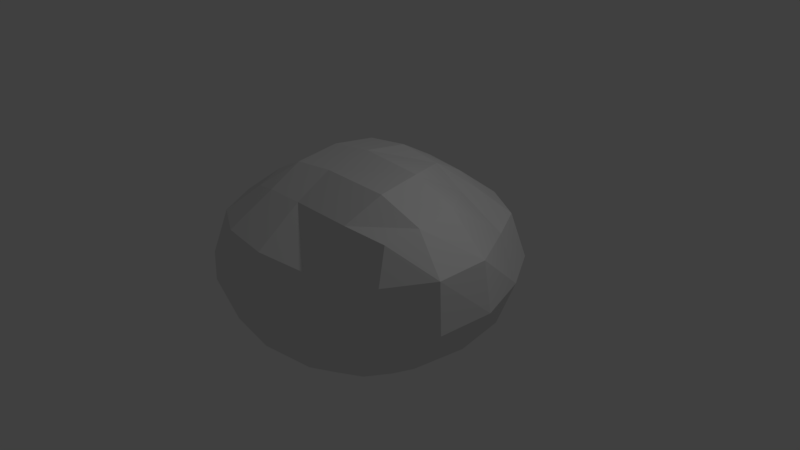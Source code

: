 # Source: asteroid6.blend  (saved by Blender 2.79.0; exported with 4.5.12 LTS)
import bpy
from mathutils import Matrix  # noqa: F401  (used for matrix-valued properties, if any)

bpy.ops.wm.read_factory_settings(use_empty=True)
scene = bpy.context.scene
scene.name = 'Scene'

# ---- collections
col_collection_1 = bpy.data.collections.new('Collection 1'); scene.collection.children.link(col_collection_1)

# ---- materials (node trees are filled in below, after node groups)
mat_material = bpy.data.materials.new('Material')
mat_material.alpha_threshold = 0.0
mat_material.use_transparent_shadow = False
mat_material.roughness = 0.5
mat_material.line_color = (0.0, 0.0, 0.0, 1.0)

# ---- material node trees

# ---- world
world_world = bpy.data.worlds.new('World'); scene.world = world_world
world_world.color = (0.05088, 0.05088, 0.05088)
world_world.use_sun_shadow = False
world_world.sun_shadow_jitter_overblur = 0.0
world_world.cycles.sampling_method = 'MANUAL'

# ---- cameras
cam_camera = bpy.data.cameras.new('Camera')
cam_camera.clip_end = 100.0
cam_camera.lens = 35.0
cam_camera.sensor_width = 32.0
cam_camera.sensor_height = 18.0
cam_camera.ortho_scale = 7.314
cam_camera.dof.focus_distance = 0.0
cam_camera.dof.aperture_fstop = 128.0

# ---- lights
light_lamp = bpy.data.lights.new('Lamp', 'POINT')
light_lamp.transmission_factor = 0.0
light_lamp.cutoff_distance = 30.0
light_lamp.energy = 100.0
light_lamp.shadow_buffer_clip_start = 1.001
light_lamp.shadow_soft_size = 0.1
light_lamp.shadow_maximum_resolution = 0.006
light_lamp.use_absolute_resolution = True

# ---- meshes
me_cube = bpy.data.meshes.new('Cube')
me_cube.from_pydata([(0.9478, 0.9478, -0.9478), (0.9478, -0.9478, -0.9478), (-0.9478, -0.9478, -0.9478), (-0.9478, 0.9478, -0.9478), (0.9478, 0.9478, 0.9478), (1.76, -1.326, 1.276), (-0.9478, -0.9478, 0.9478), (-0.9478, 0.9478, 0.9478), (1.077, -9.714e-08, -1.077), (2.911e-07, 1.077, -1.077), (1.412, 1.412, 2.151e-10), (-1.28e-07, -1.077, -1.077), (1.807, -1.538, 0.2391), (-1.077, 3.604e-07, -1.077), (-1.412, -1.412, 1.383e-10), (-1.412, 1.412, 6.146e-11), (1.738, -0.3084, 1.331), (2.08e-07, 1.077, 1.077), (-4.989e-07, -1.077, 1.077), (-1.077, 1.22e-07, 1.077), (5.15e-07, 1.901, 6.146e-11), (-1.901, 4.984e-07, 6.146e-11), (-5.135e-07, -1.901, 6.146e-11), (2.263, -0.2347, 0.2391), (-2.01e-07, -2.812e-07, 1.429), (9.881e-08, 1.786e-07, -1.429), (1.04, -0.5736, -1.04), (-0.5736, 1.04, -1.04), (1.266, 1.266, 0.604), (-0.5736, -1.04, -1.04), (1.848, -1.491, 0.8755), (-1.04, 0.5736, -1.04), (-1.266, -1.266, 0.604), (-1.266, 1.266, 0.604), (1.875, -0.9526, 1.375), (-0.5736, 1.04, 1.04), (-0.5736, -1.04, 1.04), (-1.04, 0.5736, 1.04), (1.04, 0.5736, -1.04), (0.5736, 1.04, -1.04), (1.266, 1.266, -0.604), (0.5736, -1.04, -1.04), (1.266, -1.266, -0.604), (-1.04, -0.5736, -1.04), (-1.266, -1.266, -0.604), (-1.266, 1.266, -0.604), (1.04, 0.5736, 1.04), (0.5736, 1.04, 1.04), (1.093, -1.289, 1.236), (-1.04, -0.5736, 1.04), (-0.7892, 1.781, 6.146e-11), (0.7892, 1.781, 6.146e-11), (4.352e-07, 1.666, 0.6369), (4.619e-07, 1.666, -0.6369), (-1.781, 0.7892, 6.146e-11), (-1.781, -0.7892, 6.146e-11), (-1.666, 4.95e-07, -0.6369), (-1.666, 3.471e-07, 0.6369), (-0.7892, -1.781, 6.146e-11), (0.7892, -1.781, 6.146e-11), (-3.356e-07, -1.666, -0.6369), (-5.724e-07, -1.666, 0.6369), (2.276, -1.021, 0.3029), (1.781, 0.7892, 6.146e-11), (1.666, -3.039e-07, -0.6369), (2.208, -0.3052, 0.901), (-3.886e-07, -0.6069, 1.344), (1.659e-08, 0.6069, 1.344), (1.089, -0.2371, 1.516), (-0.6069, -6.97e-08, 1.344), (-0.6069, 2.871e-07, -1.344), (0.6069, 5.015e-08, -1.344), (2.02e-07, 0.6069, -1.344), (-9.191e-09, -0.6069, -1.344), (0.5951, -0.5951, -1.271), (0.5951, 0.5951, -1.271), (-0.5951, 0.5951, -1.271), (-0.5951, 0.5951, 1.271), (0.5951, 0.5951, 1.271), (1.212, -0.8677, 1.506), (1.568, 0.7171, 0.6251), (1.568, 0.7171, -0.6251), (1.568, -0.7171, -0.6251), (0.7171, -1.568, 0.6251), (0.7171, -1.568, -0.6251), (-0.7171, -1.568, -0.6251), (-1.568, -0.7171, 0.6251), (-1.568, -0.7171, -0.6251), (-1.568, 0.7171, -0.6251), (0.7171, 1.568, -0.6251), (0.7171, 1.568, 0.6251), (-0.7171, 1.568, 0.6251), (-0.7171, 1.568, -0.6251), (-1.568, 0.7171, 0.6251), (-0.7171, -1.568, 0.6251), (2.271, -1.045, 0.9627), (-0.5951, -0.5951, 1.271), (-0.5951, -0.5951, -1.271)], [], [(97, 29, 2, 43), (96, 49, 6, 36), (95, 34, 5, 30), (94, 36, 6, 32), (93, 37, 7, 33), (92, 27, 3, 45), (91, 50, 15, 33), (90, 51, 20, 52), (89, 39, 9, 53), (88, 54, 15, 45), (87, 55, 21, 56), (86, 49, 19, 57), (85, 58, 14, 44), (84, 59, 22, 60), (83, 48, 18, 61), (82, 62, 12, 42), (81, 63, 23, 64), (80, 46, 16, 65), (79, 66, 18, 48), (78, 67, 24, 68), (77, 37, 19, 69), (76, 70, 13, 31), (75, 71, 25, 72), (74, 41, 11, 73), (71, 74, 73, 25), (8, 26, 74, 71), (26, 1, 41, 74), (39, 75, 72, 9), (0, 38, 75, 39), (38, 8, 71, 75), (27, 76, 31, 3), (9, 72, 76, 27), (72, 25, 70, 76), (67, 77, 69, 24), (17, 35, 77, 67), (35, 7, 37, 77), (46, 78, 68, 16), (4, 47, 78, 46), (47, 17, 67, 78), (34, 79, 48, 5), (16, 68, 79, 34), (68, 24, 66, 79), (63, 80, 65, 23), (10, 28, 80, 63), (28, 4, 46, 80), (38, 81, 64, 8), (0, 40, 81, 38), (40, 10, 63, 81), (26, 82, 42, 1), (8, 64, 82, 26), (64, 23, 62, 82), (59, 83, 61, 22), (12, 30, 83, 59), (30, 5, 48, 83), (41, 84, 60, 11), (1, 42, 84, 41), (42, 12, 59, 84), (29, 85, 44, 2), (11, 60, 85, 29), (60, 22, 58, 85), (55, 86, 57, 21), (14, 32, 86, 55), (32, 6, 49, 86), (43, 87, 56, 13), (2, 44, 87, 43), (44, 14, 55, 87), (31, 88, 45, 3), (13, 56, 88, 31), (56, 21, 54, 88), (51, 89, 53, 20), (10, 40, 89, 51), (40, 0, 39, 89), (47, 90, 52, 17), (4, 28, 90, 47), (28, 10, 51, 90), (35, 91, 33, 7), (17, 52, 91, 35), (52, 20, 50, 91), (50, 92, 45, 15), (20, 53, 92, 50), (53, 9, 27, 92), (54, 93, 33, 15), (21, 57, 93, 54), (57, 19, 37, 93), (58, 94, 32, 14), (22, 61, 94, 58), (61, 18, 36, 94), (62, 95, 30, 12), (23, 65, 95, 62), (65, 16, 34, 95), (66, 96, 36, 18), (24, 69, 96, 66), (69, 19, 49, 96), (70, 97, 43, 13), (25, 73, 97, 70), (73, 11, 29, 97)])
_uv = me_cube.uv_layers.new(name='UVMap')
_uv.uv.foreach_set('vector', [0.2488, 0.6311, 0.2182, 0.6824, 0.1846, 0.6446, 0.1949, 0.5994, 0.1327, 0.2956, 0.1455, 0.3612, 0.09942, 0.3632, 0.08084, 0.3151, 0.9142, 0.09124, 0.9692, 0.1401, 0.9341, 0.1772, 0.8811, 0.1656, 0.02383, 0.3662, 0.08084, 0.3151, 0.09942, 0.3632, 0.07001, 0.427, 0.3172, 0.4193, 0.2858, 0.3364, 0.3312, 0.3221, 0.3797, 0.3721, 0.8783, 0.6546, 0.8039, 0.6824, 0.793, 0.6315, 0.8389, 0.5824, 0.9914, 0.5723, 0.9492, 0.6116, 0.9002, 0.5306, 0.9481, 0.5029, 0.5339, 0.8173, 0.5987, 0.8699, 0.535, 0.9367, 0.4749, 0.8761, 0.9245, 0.8162, 0.8408, 0.8117, 0.822, 0.7505, 0.908, 0.739, 0.7841, 0.5335, 0.8394, 0.4706, 0.9002, 0.5306, 0.8389, 0.5824, 0.1134, 0.583, 0.03435, 0.5985, 0.04176, 0.5189, 0.1222, 0.5111, 0.1418, 0.4503, 0.1455, 0.3612, 0.2158, 0.3512, 0.231, 0.446, 0.1558, 0.7343, 0.08372, 0.7748, 0.04763, 0.6862, 0.1214, 0.6592, 0.256, 0.8644, 0.1939, 0.9179, 0.1364, 0.8569, 0.2051, 0.8073, 0.8742, 0.2759, 0.9465, 0.24, 0.9692, 0.3273, 0.8826, 0.3564, 0.6903, 0.1514, 0.7323, 0.0, 0.7962, 0.05512, 0.7586, 0.1822, 0.5125, 0.147, 0.5067, 0.07123, 0.6345, 0.004441, 0.6013, 0.1402, 0.602, 0.6748, 0.5201, 0.6731, 0.5484, 0.5211, 0.6269, 0.514, 0.06687, 0.07108, 0.1206, 0.2202, 0.06655, 0.2448, 0.02065, 0.1091, 0.2588, 0.1264, 0.2691, 0.1939, 0.1938, 0.2025, 0.1459, 0.07165, 0.2783, 0.2698, 0.2858, 0.3364, 0.2158, 0.3512, 0.2048, 0.2802, 0.7474, 0.6821, 0.6937, 0.6679, 0.7027, 0.5974, 0.7523, 0.6161, 0.5249, 0.3026, 0.5983, 0.3095, 0.5982, 0.3789, 0.5234, 0.3697, 0.6724, 0.3063, 0.7287, 0.2899, 0.7334, 0.3519, 0.6738, 0.3735, 0.5983, 0.3095, 0.6724, 0.3063, 0.6738, 0.3735, 0.5982, 0.3789, 0.5994, 0.2384, 0.6707, 0.2407, 0.6724, 0.3063, 0.5983, 0.3095, 0.6707, 0.2407, 0.7175, 0.2434, 0.7287, 0.2899, 0.6724, 0.3063, 0.8408, 0.8117, 0.7857, 0.8162, 0.7609, 0.7542, 0.822, 0.7505, 0.4827, 0.2376, 0.5285, 0.2372, 0.5249, 0.3026, 0.4709, 0.2835, 0.5285, 0.2372, 0.5994, 0.2384, 0.5983, 0.3095, 0.5249, 0.3026, 0.8039, 0.6824, 0.7474, 0.6821, 0.7523, 0.6161, 0.793, 0.6315, 0.822, 0.7505, 0.7609, 0.7542, 0.7474, 0.6821, 0.8039, 0.6824, 0.5234, 0.3697, 0.5982, 0.3789, 0.599, 0.4337, 0.5256, 0.4244, 0.2691, 0.1939, 0.2783, 0.2698, 0.2048, 0.2802, 0.1938, 0.2025, 0.3299, 0.1981, 0.3353, 0.27, 0.2783, 0.2698, 0.2691, 0.1939, 0.3353, 0.27, 0.3312, 0.3221, 0.2858, 0.3364, 0.2783, 0.2698, 0.5201, 0.6731, 0.4625, 0.6925, 0.4786, 0.5623, 0.5484, 0.5211, 0.5217, 0.7215, 0.4828, 0.7512, 0.4625, 0.6925, 0.5201, 0.6731, 0.4828, 0.7512, 0.4331, 0.7926, 0.4075, 0.7309, 0.4625, 0.6925, 0.0473, 0.0, 0.06687, 0.07108, 0.02065, 0.1091, 0.004719, 0.0273, 0.1289, 0.004981, 0.1459, 0.07165, 0.06687, 0.07108, 0.0473, 0.0, 0.1459, 0.07165, 0.1938, 0.2025, 0.1206, 0.2202, 0.06687, 0.07108, 0.678, 0.7039, 0.602, 0.6748, 0.6269, 0.514, 0.6937, 0.5561, 0.6487, 0.7904, 0.58, 0.7507, 0.602, 0.6748, 0.678, 0.7039, 0.58, 0.7507, 0.5217, 0.7215, 0.5201, 0.6731, 0.602, 0.6748, 0.5285, 0.2372, 0.5125, 0.147, 0.6013, 0.1402, 0.5994, 0.2384, 0.4827, 0.2376, 0.4447, 0.1744, 0.5125, 0.147, 0.5285, 0.2372, 0.4447, 0.1744, 0.4297, 0.1071, 0.5067, 0.07123, 0.5125, 0.147, 0.6707, 0.2407, 0.6903, 0.1514, 0.7586, 0.1822, 0.7175, 0.2434, 0.5994, 0.2384, 0.6013, 0.1402, 0.6903, 0.1514, 0.6707, 0.2407, 0.6013, 0.1402, 0.6345, 0.004441, 0.7323, 0.0, 0.6903, 0.1514, 0.7962, 0.2608, 0.8742, 0.2759, 0.8826, 0.3564, 0.8033, 0.3499, 0.8168, 0.1485, 0.8811, 0.1656, 0.8742, 0.2759, 0.7962, 0.2608, 0.8811, 0.1656, 0.9341, 0.1772, 0.9465, 0.24, 0.8742, 0.2759, 0.2983, 0.7864, 0.256, 0.8644, 0.2051, 0.8073, 0.2612, 0.7359, 0.7175, 0.2434, 0.7586, 0.1822, 0.7962, 0.2411, 0.7287, 0.2899, 0.2983, 0.8889, 0.2459, 1.0, 0.1939, 0.9179, 0.256, 0.8644, 0.2182, 0.6824, 0.1558, 0.7343, 0.1214, 0.6592, 0.1846, 0.6446, 0.2612, 0.7359, 0.2051, 0.8073, 0.1558, 0.7343, 0.2182, 0.6824, 0.2051, 0.8073, 0.1364, 0.8569, 0.08372, 0.7748, 0.1558, 0.7343, 0.1444, 0.5111, 0.1418, 0.4503, 0.231, 0.446, 0.2429, 0.5086, 0.06222, 0.4801, 0.07001, 0.427, 0.1418, 0.4503, 0.1444, 0.5111, 0.07001, 0.427, 0.09942, 0.3632, 0.1455, 0.3612, 0.1418, 0.4503, 0.1949, 0.5994, 0.1134, 0.583, 0.1222, 0.5111, 0.2076, 0.5445, 0.1846, 0.6446, 0.1214, 0.6592, 0.1134, 0.583, 0.1949, 0.5994, 0.1214, 0.6592, 0.04763, 0.6862, 0.03435, 0.5985, 0.1134, 0.583, 0.7523, 0.6161, 0.7841, 0.5335, 0.8389, 0.5824, 0.793, 0.6315, 0.7027, 0.5974, 0.7235, 0.5021, 0.7841, 0.5335, 0.7523, 0.6161, 0.7235, 0.5021, 0.7736, 0.4337, 0.8394, 0.4706, 0.7841, 0.5335, 1.0, 0.7894, 0.9245, 0.8162, 0.908, 0.739, 0.9841, 0.7041, 0.6487, 0.7904, 0.6937, 0.8221, 0.6515, 0.8911, 0.5987, 0.8699, 0.4447, 0.1744, 0.4827, 0.2376, 0.4709, 0.2835, 0.4075, 0.2315, 0.4828, 0.7512, 0.5339, 0.8173, 0.4749, 0.8761, 0.4331, 0.7926, 0.5217, 0.7215, 0.58, 0.7507, 0.5339, 0.8173, 0.4828, 0.7512, 0.58, 0.7507, 0.6487, 0.7904, 0.5987, 0.8699, 0.5339, 0.8173, 0.3353, 0.27, 0.4074, 0.2982, 0.3797, 0.3721, 0.3312, 0.3221, 0.3299, 0.1981, 0.4075, 0.209, 0.4074, 0.2982, 0.3353, 0.27, 0.4749, 0.8761, 0.535, 0.9367, 0.4712, 0.98, 0.418, 0.9173, 0.9492, 0.6116, 0.8783, 0.6546, 0.8389, 0.5824, 0.9002, 0.5306, 0.9841, 0.7041, 0.908, 0.739, 0.8783, 0.6546, 0.9492, 0.6116, 0.908, 0.739, 0.822, 0.7505, 0.8039, 0.6824, 0.8783, 0.6546, 0.3374, 0.4769, 0.3172, 0.4193, 0.3797, 0.3721, 0.4075, 0.419, 0.2429, 0.5086, 0.231, 0.446, 0.3172, 0.4193, 0.3374, 0.4769, 0.231, 0.446, 0.2158, 0.3512, 0.2858, 0.3364, 0.3172, 0.4193, 0.08372, 0.7748, 0.03018, 0.7914, 0.0, 0.7143, 0.04763, 0.6862, 0.8033, 0.3499, 0.8826, 0.3564, 0.9034, 0.4206, 0.8284, 0.42, 0.0, 0.2812, 0.06655, 0.2448, 0.08084, 0.3151, 0.02383, 0.3662, 0.8519, 0.06301, 0.9142, 0.09124, 0.8811, 0.1656, 0.8168, 0.1485, 0.9046, 0.0, 0.9647, 0.03707, 0.9142, 0.09124, 0.8519, 0.06301, 0.6269, 0.514, 0.5484, 0.5211, 0.5548, 0.446, 0.6256, 0.4337, 0.1206, 0.2202, 0.1327, 0.2956, 0.08084, 0.3151, 0.06655, 0.2448, 0.1938, 0.2025, 0.2048, 0.2802, 0.1327, 0.2956, 0.1206, 0.2202, 0.2048, 0.2802, 0.2158, 0.3512, 0.1455, 0.3612, 0.1327, 0.2956, 0.2673, 0.5749, 0.2488, 0.6311, 0.1949, 0.5994, 0.2076, 0.5445, 0.5982, 0.3789, 0.6738, 0.3735, 0.6731, 0.4281, 0.599, 0.4337, 0.2975, 0.6828, 0.2612, 0.7359, 0.2182, 0.6824, 0.2488, 0.6311])
me_cube.materials.append(mat_material)
me_cube.use_remesh_preserve_volume = False
me_cube.use_remesh_preserve_attributes = False
me_cube.use_mirror_vertex_groups = False
me_cube.update()

# ---- objects
ob_asteroid6 = bpy.data.objects.new('asteroid6', me_cube)
ob_lamp = bpy.data.objects.new('Lamp', light_lamp)
ob_camera = bpy.data.objects.new('Camera', cam_camera)

# ---- transforms, parenting, visibility, modifiers, constraints
ob_asteroid6.location = (0.0, 0.0, 0.0)
ob_asteroid6.lock_rotations_4d = False
ob_asteroid6.empty_display_type = 'ARROWS'
ob_asteroid6.lineart.crease_threshold = 0.0
ob_lamp.location = (4.076, 1.005, 5.904)
ob_lamp.rotation_euler = (0.6503, 0.05522, 1.866)
ob_lamp.lock_rotations_4d = False
ob_lamp.empty_display_type = 'ARROWS'
ob_lamp.color = (0.0, 0.0, 0.0, 0.0)
ob_lamp.lineart.crease_threshold = 0.0
ob_camera.location = (7.481, -6.508, 5.344)
ob_camera.rotation_euler = (1.109, 0.0, 0.8149)
ob_camera.lock_rotations_4d = False
ob_camera.empty_display_type = 'ARROWS'
ob_camera.color = (0.0, 0.0, 0.0, 0.0)
ob_camera.display_type = 'WIRE'
ob_camera.lineart.crease_threshold = 0.0

# ---- collection membership
col_collection_1.objects.link(ob_asteroid6)
col_collection_1.objects.link(ob_lamp)
col_collection_1.objects.link(ob_camera)

# ---- scene / render settings (as saved in the file)
scene.camera = ob_camera
scene.frame_start = 1; scene.frame_end = 250; scene.frame_set(1)
scene.render.engine = 'BLENDER_EEVEE_NEXT'
scene.render.resolution_percentage = 50
scene.render.dither_intensity = 0.0
scene.cycles.use_denoising = False
scene.cycles.samples = 128
scene.cycles.sampling_pattern = 'TABULATED_SOBOL'
scene.cycles.use_adaptive_sampling = False
scene.cycles.use_light_tree = False
scene.cycles.blur_glossy = 0.0
scene.cycles.sample_clamp_indirect = 0.0
scene.view_settings.view_transform = 'Standard'
bpy.context.view_layer.update()
